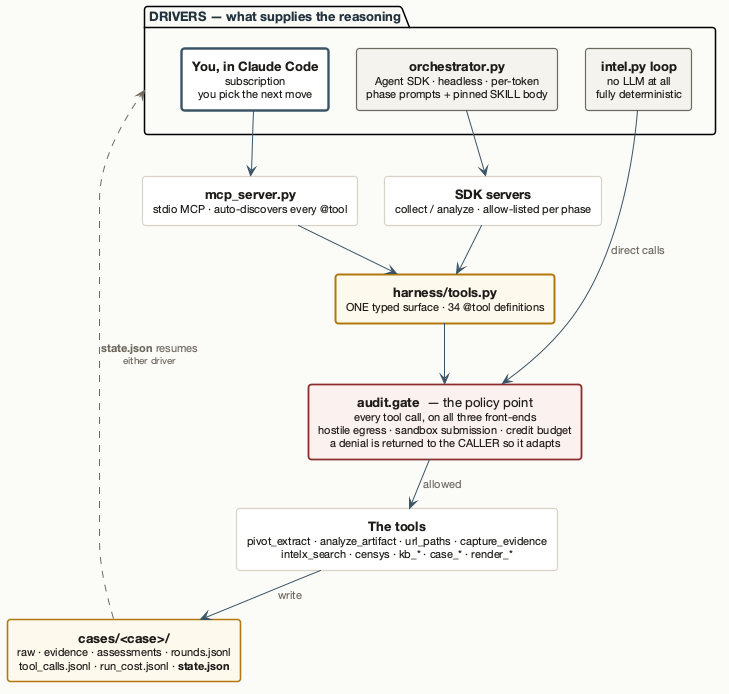

The diagram above was rendered by PlantUML. Its source (embedded in the PNG):
@startuml
' TWO FRONT-ENDS, ONE TOOL SURFACE — and one policy point in front of every call.
' What differs between the drivers is only where the REASONING comes from. The tools, the gate
' and the case files are identical, which is why a case started in one can be finished in the other.
!include _theme.puml
skinparam nodesep 28
skinparam ranksep 34

package "DRIVERS — what supplies the reasoning" as D {
  rectangle "**You, in Claude Code**\n<size:11>subscription</size>\n<size:11>you pick the next move</size>" as CC <<seed>>
  rectangle "**orchestrator.py**\n<size:11>Agent SDK · headless · per-token</size>\n<size:11>phase prompts + pinned SKILL body</size>" as ORCH <<driver>>
  rectangle "**intel.py loop**\n<size:11>no LLM at all</size>\n<size:11>fully deterministic</size>" as LOOP <<driver>>
}

rectangle "**mcp_server.py**\n<size:11>stdio MCP · auto-discovers every @tool</size>" as MCP
rectangle "**SDK servers**\n<size:11>collect / analyze · allow-listed per phase</size>" as SDK

rectangle "**harness/tools.py**\n<size:11>ONE typed surface · 34 @tool definitions</size>" as TOOLS <<contract>>

rectangle "**audit.gate**  — the policy point\n<size:11>every tool call, on all three front-ends</size>\n<size:11>hostile egress · sandbox submission · credit budget</size>\n<size:11>a denial is returned to the CALLER so it adapts</size>" as GATE <<refuse>>

rectangle "**The tools**\n<size:11>pivot_extract · analyze_artifact · url_paths · capture_evidence</size>\n<size:11>intelx_search · censys · kb_* · case_* · render_*</size>" as IMPL

rectangle "**cases/<case>/**\n<size:11>raw · evidence · assessments · rounds.jsonl</size>\n<size:11>tool_calls.jsonl · run_cost.jsonl · **state.json**</size>" as CASE <<store>>

CC --> MCP
ORCH --> SDK
MCP --> TOOLS
SDK --> TOOLS
TOOLS --> GATE
LOOP --> GATE : direct calls
GATE --> IMPL : allowed
IMPL --> CASE : write
CASE -[#6F6A61,dashed]-> D : **state.json** resumes\n<size:10>either driver</size>
@enduml